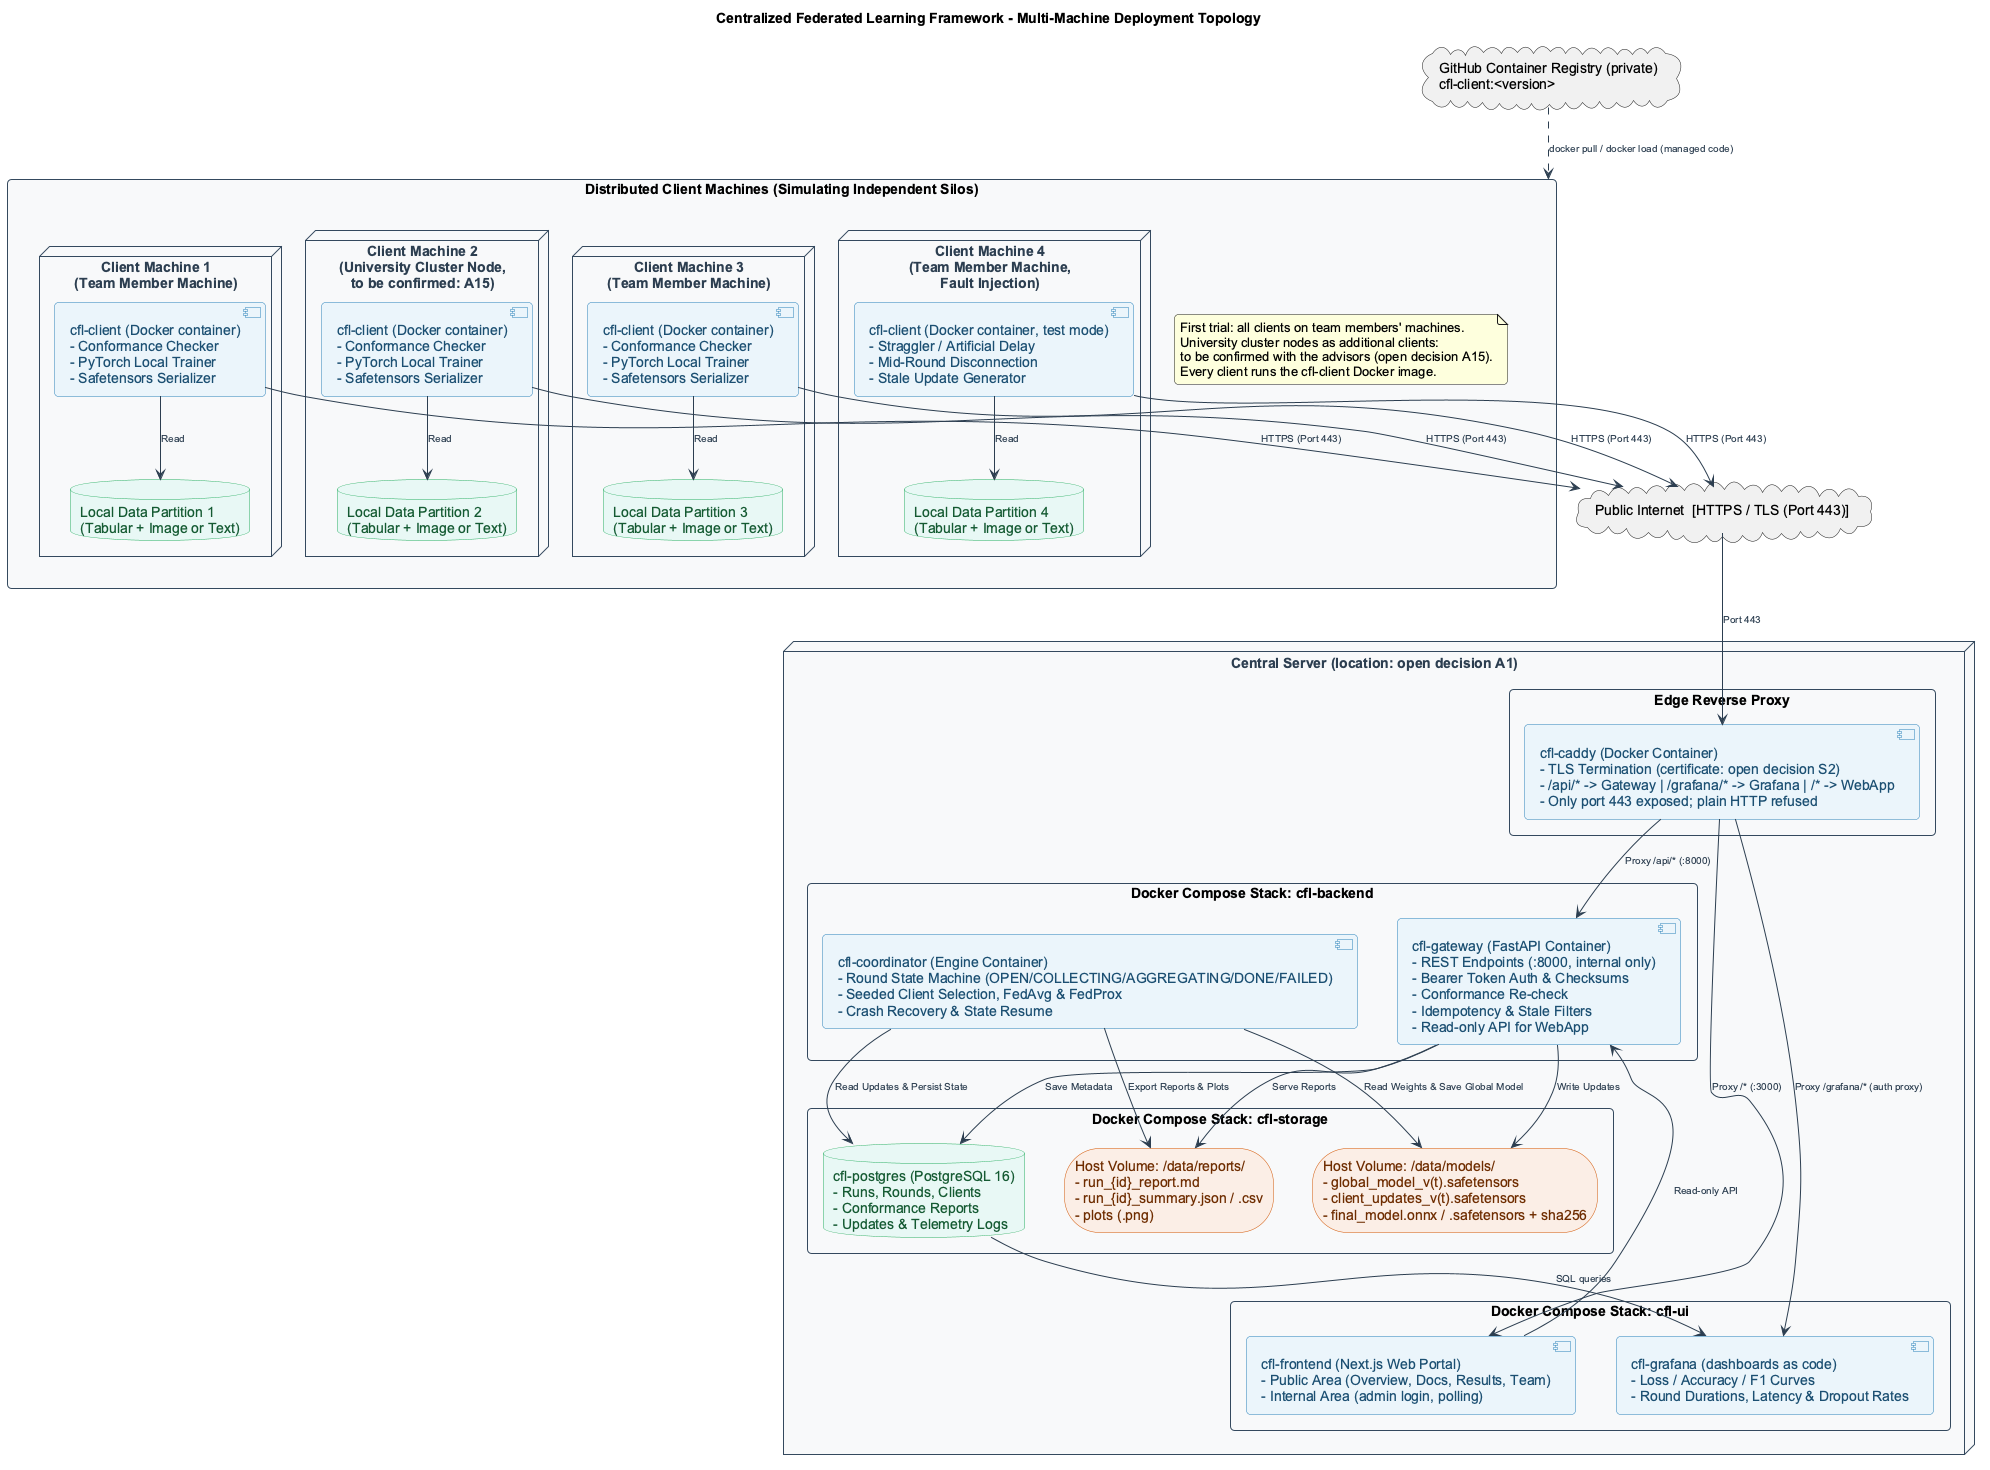

The diagram above was rendered by PlantUML. Its source (embedded in the PNG):
@startuml Deployment_Diagram
skinparam defaultFontName Arial
skinparam fontSize 11
skinparam roundcorner 8
skinparam shadowing false
skinparam packageStyle rectangle

skinparam nodesep 40
skinparam ranksep 70

skinparam node {
    BorderColor #2C3E50
    BackgroundColor #FFFFFF
    FontColor #2C3E50
    FontStyle bold
}

skinparam package {
    BorderColor #34495E
    BackgroundColor #F8F9FA
    FontColor #2C3E50
    FontStyle bold
}

skinparam component {
    BorderColor #2980B9
    BackgroundColor #EBF5FB
    FontColor #1B4F72
}

skinparam database {
    BorderColor #27AE60
    BackgroundColor #E8F8F5
    FontColor #145A32
}

skinparam storage {
    BorderColor #D35400
    BackgroundColor #FBEEE6
    FontColor #6E2C00
}

skinparam arrow {
    Color #2C3E50
    FontColor #2C3E50
    FontSize 10
}

title Centralized Federated Learning Framework - Multi-Machine Deployment Topology

' ==============================================================================
' 1. DISTRIBUTED CLIENT SITES (TOP)
' ==============================================================================
package "Distributed Client Machines (Simulating Independent Silos)" as ClientsPkg {

    note as ClientPlan
      First trial: all clients on team members' machines.
      University cluster nodes as additional clients:
      to be confirmed with the advisors (open decision A15).
      Every client runs the cfl-client Docker image.
    end note


    node "Client Machine 1\n(Team Member Machine)" as Node1 {
        [cfl-client (Docker container)\n- Conformance Checker\n- PyTorch Local Trainer\n- Safetensors Serializer] as Agent1
        database "Local Data Partition 1\n(Tabular + Image or Text)" as Data1
        Agent1 -down-> Data1 : Read
    }

    node "Client Machine 2\n(University Cluster Node,\nto be confirmed: A15)" as Node2 {
        [cfl-client (Docker container)\n- Conformance Checker\n- PyTorch Local Trainer\n- Safetensors Serializer] as Agent2
        database "Local Data Partition 2\n(Tabular + Image or Text)" as Data2
        Agent2 -down-> Data2 : Read
    }

    node "Client Machine 3\n(Team Member Machine)" as Node3 {
        [cfl-client (Docker container)\n- Conformance Checker\n- PyTorch Local Trainer\n- Safetensors Serializer] as Agent3
        database "Local Data Partition 3\n(Tabular + Image or Text)" as Data3
        Agent3 -down-> Data3 : Read
    }

    node "Client Machine 4\n(Team Member Machine,\nFault Injection)" as Node4 {
        [cfl-client (Docker container, test mode)\n- Straggler / Artificial Delay\n- Mid-Round Disconnection\n- Stale Update Generator] as Agent4
        database "Local Data Partition 4\n(Tabular + Image or Text)" as Data4
        Agent4 -down-> Data4 : Read
    }
}

' ==============================================================================
' 2. PUBLIC NETWORK / WAN (CENTER)
' ==============================================================================
cloud "Public Internet  [HTTPS / TLS (Port 443)]" as WAN

cloud "GitHub Container Registry (private)\ncfl-client:<version>" as Registry

Agent1 -down-> WAN : HTTPS (Port 443)
Agent2 -down-> WAN : HTTPS (Port 443)
Agent3 -down-> WAN : HTTPS (Port 443)
Agent4 -down-> WAN : HTTPS (Port 443)
Registry ..> ClientsPkg : docker pull / docker load (managed code)

' ==============================================================================
' 3. CENTRAL COORDINATION SERVER (BOTTOM)
' ==============================================================================
node "Central Server (location: open decision A1)" as ServerHost {

    package "Edge Reverse Proxy" as IngressPkg {
        [cfl-caddy (Docker Container)\n- TLS Termination (certificate: open decision S2)\n- /api/* -> Gateway | /grafana/* -> Grafana | /* -> WebApp\n- Only port 443 exposed; plain HTTP refused] as Caddy
    }

    WAN -down-> Caddy : Port 443

    package "Docker Compose Stack: cfl-backend" as BackendStack {
        [cfl-gateway (FastAPI Container)\n- REST Endpoints (:8000, internal only)\n- Bearer Token Auth & Checksums\n- Conformance Re-check\n- Idempotency & Stale Filters\n- Read-only API for WebApp] as Gateway

        [cfl-coordinator (Engine Container)\n- Round State Machine (OPEN/COLLECTING/AGGREGATING/DONE/FAILED)\n- Seeded Client Selection, FedAvg & FedProx\n- Crash Recovery & State Resume] as Coordinator

    }

    Caddy -down-> Gateway : Proxy /api/* (:8000)

    package "Docker Compose Stack: cfl-storage" as StorageStack {
        storage "Host Volume: /data/models/\n- global_model_v(t).safetensors\n- client_updates_v(t).safetensors\n- final_model.onnx / .safetensors + sha256" as VolModels

        database "cfl-postgres (PostgreSQL 16)\n- Runs, Rounds, Clients\n- Conformance Reports\n- Updates & Telemetry Logs" as Postgres

        storage "Host Volume: /data/reports/\n- run_{id}_report.md\n- run_{id}_summary.json / .csv\n- plots (.png)" as VolReports
    }

    Gateway -down-> VolModels : Write Updates
    Gateway -down-> Postgres : Save Metadata
    Coordinator -down-> Postgres : Read Updates & Persist State
    Coordinator -down-> VolModels : Read Weights & Save Global Model
    Coordinator -down-> VolReports : Export Reports & Plots

    package "Docker Compose Stack: cfl-ui" as UIStack {
        [cfl-frontend (Next.js Web Portal)\n- Public Area (Overview, Docs, Results, Team)\n- Internal Area (admin login, polling)] as WebApp

        [cfl-grafana (dashboards as code)\n- Loss / Accuracy / F1 Curves\n- Round Durations, Latency & Dropout Rates] as Grafana
    }

    Caddy -down-> WebApp : Proxy /* (:3000)
    Caddy -down-> Grafana : Proxy /grafana/* (auth proxy)
    WebApp -up-> Gateway : Read-only API
    Gateway -down-> VolReports : Serve Reports
    Postgres -down-> Grafana : SQL queries
}

@enduml